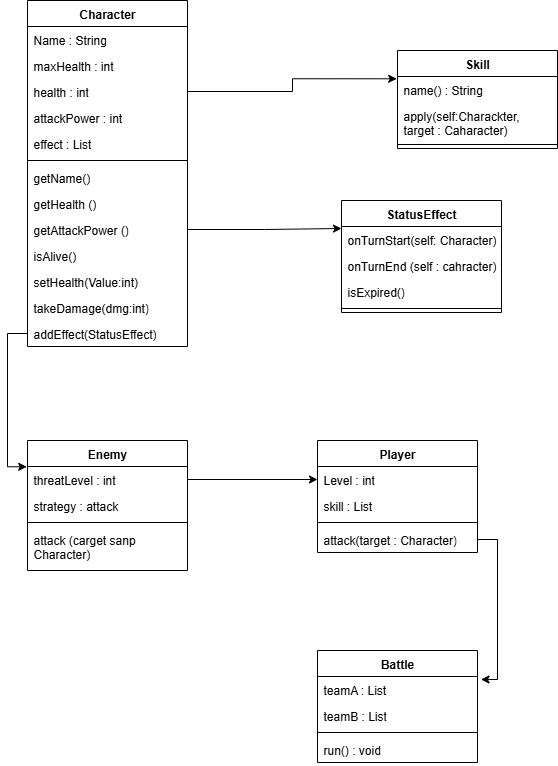

The diagram above was exported from draw.io. Its source (the exported page's mxGraphModel, read from the mxfile embedded in the PNG):
<mxGraphModel dx="1245" dy="1870" grid="1" gridSize="10" guides="1" tooltips="1" connect="1" arrows="1" fold="1" page="1" pageScale="1" pageWidth="827" pageHeight="1169" math="0" shadow="0">
  <root>
    <mxCell id="0" />
    <mxCell id="1" parent="0" />
    <mxCell id="_tKEv9OoCovitOHPlBQY-1" value="Character" style="swimlane;fontStyle=1;align=center;verticalAlign=top;childLayout=stackLayout;horizontal=1;startSize=26;horizontalStack=0;resizeParent=1;resizeParentMax=0;resizeLast=0;collapsible=1;marginBottom=0;whiteSpace=wrap;html=1;" vertex="1" parent="1">
      <mxGeometry x="170" y="70" width="160" height="346" as="geometry" />
    </mxCell>
    <mxCell id="_tKEv9OoCovitOHPlBQY-2" value="Name : String&lt;div&gt;&lt;br&gt;&lt;/div&gt;" style="text;strokeColor=none;fillColor=none;align=left;verticalAlign=top;spacingLeft=4;spacingRight=4;overflow=hidden;rotatable=0;points=[[0,0.5],[1,0.5]];portConstraint=eastwest;whiteSpace=wrap;html=1;" vertex="1" parent="_tKEv9OoCovitOHPlBQY-1">
      <mxGeometry y="26" width="160" height="26" as="geometry" />
    </mxCell>
    <mxCell id="_tKEv9OoCovitOHPlBQY-25" value="&lt;div&gt;maxHealth : int&lt;/div&gt;" style="text;strokeColor=none;fillColor=none;align=left;verticalAlign=top;spacingLeft=4;spacingRight=4;overflow=hidden;rotatable=0;points=[[0,0.5],[1,0.5]];portConstraint=eastwest;whiteSpace=wrap;html=1;" vertex="1" parent="_tKEv9OoCovitOHPlBQY-1">
      <mxGeometry y="52" width="160" height="26" as="geometry" />
    </mxCell>
    <mxCell id="_tKEv9OoCovitOHPlBQY-33" value="&lt;div&gt;health : int&lt;/div&gt;" style="text;strokeColor=none;fillColor=none;align=left;verticalAlign=top;spacingLeft=4;spacingRight=4;overflow=hidden;rotatable=0;points=[[0,0.5],[1,0.5]];portConstraint=eastwest;whiteSpace=wrap;html=1;" vertex="1" parent="_tKEv9OoCovitOHPlBQY-1">
      <mxGeometry y="78" width="160" height="26" as="geometry" />
    </mxCell>
    <mxCell id="_tKEv9OoCovitOHPlBQY-34" value="&lt;div&gt;attackPower : int&lt;/div&gt;" style="text;strokeColor=none;fillColor=none;align=left;verticalAlign=top;spacingLeft=4;spacingRight=4;overflow=hidden;rotatable=0;points=[[0,0.5],[1,0.5]];portConstraint=eastwest;whiteSpace=wrap;html=1;" vertex="1" parent="_tKEv9OoCovitOHPlBQY-1">
      <mxGeometry y="104" width="160" height="26" as="geometry" />
    </mxCell>
    <mxCell id="_tKEv9OoCovitOHPlBQY-35" value="&lt;div&gt;effect : List&lt;/div&gt;" style="text;strokeColor=none;fillColor=none;align=left;verticalAlign=top;spacingLeft=4;spacingRight=4;overflow=hidden;rotatable=0;points=[[0,0.5],[1,0.5]];portConstraint=eastwest;whiteSpace=wrap;html=1;" vertex="1" parent="_tKEv9OoCovitOHPlBQY-1">
      <mxGeometry y="130" width="160" height="26" as="geometry" />
    </mxCell>
    <mxCell id="_tKEv9OoCovitOHPlBQY-3" value="" style="line;strokeWidth=1;fillColor=none;align=left;verticalAlign=middle;spacingTop=-1;spacingLeft=3;spacingRight=3;rotatable=0;labelPosition=right;points=[];portConstraint=eastwest;strokeColor=inherit;" vertex="1" parent="_tKEv9OoCovitOHPlBQY-1">
      <mxGeometry y="156" width="160" height="8" as="geometry" />
    </mxCell>
    <mxCell id="_tKEv9OoCovitOHPlBQY-4" value="getName()" style="text;strokeColor=none;fillColor=none;align=left;verticalAlign=top;spacingLeft=4;spacingRight=4;overflow=hidden;rotatable=0;points=[[0,0.5],[1,0.5]];portConstraint=eastwest;whiteSpace=wrap;html=1;" vertex="1" parent="_tKEv9OoCovitOHPlBQY-1">
      <mxGeometry y="164" width="160" height="26" as="geometry" />
    </mxCell>
    <mxCell id="_tKEv9OoCovitOHPlBQY-38" value="getHealth ()" style="text;strokeColor=none;fillColor=none;align=left;verticalAlign=top;spacingLeft=4;spacingRight=4;overflow=hidden;rotatable=0;points=[[0,0.5],[1,0.5]];portConstraint=eastwest;whiteSpace=wrap;html=1;" vertex="1" parent="_tKEv9OoCovitOHPlBQY-1">
      <mxGeometry y="190" width="160" height="26" as="geometry" />
    </mxCell>
    <mxCell id="_tKEv9OoCovitOHPlBQY-39" value="getAttackPower ()" style="text;strokeColor=none;fillColor=none;align=left;verticalAlign=top;spacingLeft=4;spacingRight=4;overflow=hidden;rotatable=0;points=[[0,0.5],[1,0.5]];portConstraint=eastwest;whiteSpace=wrap;html=1;" vertex="1" parent="_tKEv9OoCovitOHPlBQY-1">
      <mxGeometry y="216" width="160" height="26" as="geometry" />
    </mxCell>
    <mxCell id="_tKEv9OoCovitOHPlBQY-40" value="isAlive()" style="text;strokeColor=none;fillColor=none;align=left;verticalAlign=top;spacingLeft=4;spacingRight=4;overflow=hidden;rotatable=0;points=[[0,0.5],[1,0.5]];portConstraint=eastwest;whiteSpace=wrap;html=1;" vertex="1" parent="_tKEv9OoCovitOHPlBQY-1">
      <mxGeometry y="242" width="160" height="26" as="geometry" />
    </mxCell>
    <mxCell id="_tKEv9OoCovitOHPlBQY-41" value="setHealth(Value:int)" style="text;strokeColor=none;fillColor=none;align=left;verticalAlign=top;spacingLeft=4;spacingRight=4;overflow=hidden;rotatable=0;points=[[0,0.5],[1,0.5]];portConstraint=eastwest;whiteSpace=wrap;html=1;" vertex="1" parent="_tKEv9OoCovitOHPlBQY-1">
      <mxGeometry y="268" width="160" height="26" as="geometry" />
    </mxCell>
    <mxCell id="_tKEv9OoCovitOHPlBQY-42" value="takeDamage(dmg:int)" style="text;strokeColor=none;fillColor=none;align=left;verticalAlign=top;spacingLeft=4;spacingRight=4;overflow=hidden;rotatable=0;points=[[0,0.5],[1,0.5]];portConstraint=eastwest;whiteSpace=wrap;html=1;" vertex="1" parent="_tKEv9OoCovitOHPlBQY-1">
      <mxGeometry y="294" width="160" height="26" as="geometry" />
    </mxCell>
    <mxCell id="_tKEv9OoCovitOHPlBQY-43" value="addEffect(StatusEffect)" style="text;strokeColor=none;fillColor=none;align=left;verticalAlign=top;spacingLeft=4;spacingRight=4;overflow=hidden;rotatable=0;points=[[0,0.5],[1,0.5]];portConstraint=eastwest;whiteSpace=wrap;html=1;" vertex="1" parent="_tKEv9OoCovitOHPlBQY-1">
      <mxGeometry y="320" width="160" height="26" as="geometry" />
    </mxCell>
    <mxCell id="_tKEv9OoCovitOHPlBQY-5" value="Skill" style="swimlane;fontStyle=1;align=center;verticalAlign=top;childLayout=stackLayout;horizontal=1;startSize=26;horizontalStack=0;resizeParent=1;resizeParentMax=0;resizeLast=0;collapsible=1;marginBottom=0;whiteSpace=wrap;html=1;" vertex="1" parent="1">
      <mxGeometry x="540" y="120" width="160" height="98" as="geometry" />
    </mxCell>
    <mxCell id="_tKEv9OoCovitOHPlBQY-6" value="name() : String" style="text;strokeColor=none;fillColor=none;align=left;verticalAlign=top;spacingLeft=4;spacingRight=4;overflow=hidden;rotatable=0;points=[[0,0.5],[1,0.5]];portConstraint=eastwest;whiteSpace=wrap;html=1;" vertex="1" parent="_tKEv9OoCovitOHPlBQY-5">
      <mxGeometry y="26" width="160" height="26" as="geometry" />
    </mxCell>
    <mxCell id="_tKEv9OoCovitOHPlBQY-47" value="apply(self:Charackter, target : Caharacter)" style="text;strokeColor=none;fillColor=none;align=left;verticalAlign=top;spacingLeft=4;spacingRight=4;overflow=hidden;rotatable=0;points=[[0,0.5],[1,0.5]];portConstraint=eastwest;whiteSpace=wrap;html=1;" vertex="1" parent="_tKEv9OoCovitOHPlBQY-5">
      <mxGeometry y="52" width="160" height="38" as="geometry" />
    </mxCell>
    <mxCell id="_tKEv9OoCovitOHPlBQY-7" value="" style="line;strokeWidth=1;fillColor=none;align=left;verticalAlign=middle;spacingTop=-1;spacingLeft=3;spacingRight=3;rotatable=0;labelPosition=right;points=[];portConstraint=eastwest;strokeColor=inherit;" vertex="1" parent="_tKEv9OoCovitOHPlBQY-5">
      <mxGeometry y="90" width="160" height="8" as="geometry" />
    </mxCell>
    <mxCell id="_tKEv9OoCovitOHPlBQY-9" value="StatusEffect" style="swimlane;fontStyle=1;align=center;verticalAlign=top;childLayout=stackLayout;horizontal=1;startSize=26;horizontalStack=0;resizeParent=1;resizeParentMax=0;resizeLast=0;collapsible=1;marginBottom=0;whiteSpace=wrap;html=1;" vertex="1" parent="1">
      <mxGeometry x="484" y="270" width="160" height="112" as="geometry" />
    </mxCell>
    <mxCell id="_tKEv9OoCovitOHPlBQY-10" value="onTurnStart(self: Character)" style="text;strokeColor=none;fillColor=none;align=left;verticalAlign=top;spacingLeft=4;spacingRight=4;overflow=hidden;rotatable=0;points=[[0,0.5],[1,0.5]];portConstraint=eastwest;whiteSpace=wrap;html=1;" vertex="1" parent="_tKEv9OoCovitOHPlBQY-9">
      <mxGeometry y="26" width="160" height="26" as="geometry" />
    </mxCell>
    <mxCell id="_tKEv9OoCovitOHPlBQY-49" value="onTurnEnd (self : cahracter)" style="text;strokeColor=none;fillColor=none;align=left;verticalAlign=top;spacingLeft=4;spacingRight=4;overflow=hidden;rotatable=0;points=[[0,0.5],[1,0.5]];portConstraint=eastwest;whiteSpace=wrap;html=1;" vertex="1" parent="_tKEv9OoCovitOHPlBQY-9">
      <mxGeometry y="52" width="160" height="26" as="geometry" />
    </mxCell>
    <mxCell id="_tKEv9OoCovitOHPlBQY-50" value="isExpired()" style="text;strokeColor=none;fillColor=none;align=left;verticalAlign=top;spacingLeft=4;spacingRight=4;overflow=hidden;rotatable=0;points=[[0,0.5],[1,0.5]];portConstraint=eastwest;whiteSpace=wrap;html=1;" vertex="1" parent="_tKEv9OoCovitOHPlBQY-9">
      <mxGeometry y="78" width="160" height="26" as="geometry" />
    </mxCell>
    <mxCell id="_tKEv9OoCovitOHPlBQY-11" value="" style="line;strokeWidth=1;fillColor=none;align=left;verticalAlign=middle;spacingTop=-1;spacingLeft=3;spacingRight=3;rotatable=0;labelPosition=right;points=[];portConstraint=eastwest;strokeColor=inherit;" vertex="1" parent="_tKEv9OoCovitOHPlBQY-9">
      <mxGeometry y="104" width="160" height="8" as="geometry" />
    </mxCell>
    <mxCell id="_tKEv9OoCovitOHPlBQY-13" value="Enemy" style="swimlane;fontStyle=1;align=center;verticalAlign=top;childLayout=stackLayout;horizontal=1;startSize=26;horizontalStack=0;resizeParent=1;resizeParentMax=0;resizeLast=0;collapsible=1;marginBottom=0;whiteSpace=wrap;html=1;" vertex="1" parent="1">
      <mxGeometry x="170" y="510" width="160" height="130" as="geometry" />
    </mxCell>
    <mxCell id="_tKEv9OoCovitOHPlBQY-14" value="threatLevel : int" style="text;strokeColor=none;fillColor=none;align=left;verticalAlign=top;spacingLeft=4;spacingRight=4;overflow=hidden;rotatable=0;points=[[0,0.5],[1,0.5]];portConstraint=eastwest;whiteSpace=wrap;html=1;" vertex="1" parent="_tKEv9OoCovitOHPlBQY-13">
      <mxGeometry y="26" width="160" height="26" as="geometry" />
    </mxCell>
    <mxCell id="_tKEv9OoCovitOHPlBQY-52" value="strategy : attack" style="text;strokeColor=none;fillColor=none;align=left;verticalAlign=top;spacingLeft=4;spacingRight=4;overflow=hidden;rotatable=0;points=[[0,0.5],[1,0.5]];portConstraint=eastwest;whiteSpace=wrap;html=1;" vertex="1" parent="_tKEv9OoCovitOHPlBQY-13">
      <mxGeometry y="52" width="160" height="26" as="geometry" />
    </mxCell>
    <mxCell id="_tKEv9OoCovitOHPlBQY-15" value="" style="line;strokeWidth=1;fillColor=none;align=left;verticalAlign=middle;spacingTop=-1;spacingLeft=3;spacingRight=3;rotatable=0;labelPosition=right;points=[];portConstraint=eastwest;strokeColor=inherit;" vertex="1" parent="_tKEv9OoCovitOHPlBQY-13">
      <mxGeometry y="78" width="160" height="8" as="geometry" />
    </mxCell>
    <mxCell id="_tKEv9OoCovitOHPlBQY-16" value="attack (carget sanp Character)" style="text;strokeColor=none;fillColor=none;align=left;verticalAlign=top;spacingLeft=4;spacingRight=4;overflow=hidden;rotatable=0;points=[[0,0.5],[1,0.5]];portConstraint=eastwest;whiteSpace=wrap;html=1;" vertex="1" parent="_tKEv9OoCovitOHPlBQY-13">
      <mxGeometry y="86" width="160" height="44" as="geometry" />
    </mxCell>
    <mxCell id="_tKEv9OoCovitOHPlBQY-17" value="Player" style="swimlane;fontStyle=1;align=center;verticalAlign=top;childLayout=stackLayout;horizontal=1;startSize=26;horizontalStack=0;resizeParent=1;resizeParentMax=0;resizeLast=0;collapsible=1;marginBottom=0;whiteSpace=wrap;html=1;" vertex="1" parent="1">
      <mxGeometry x="460" y="510" width="160" height="112" as="geometry" />
    </mxCell>
    <mxCell id="_tKEv9OoCovitOHPlBQY-18" value="Level : int" style="text;strokeColor=none;fillColor=none;align=left;verticalAlign=top;spacingLeft=4;spacingRight=4;overflow=hidden;rotatable=0;points=[[0,0.5],[1,0.5]];portConstraint=eastwest;whiteSpace=wrap;html=1;" vertex="1" parent="_tKEv9OoCovitOHPlBQY-17">
      <mxGeometry y="26" width="160" height="26" as="geometry" />
    </mxCell>
    <mxCell id="_tKEv9OoCovitOHPlBQY-53" value="skill : List" style="text;strokeColor=none;fillColor=none;align=left;verticalAlign=top;spacingLeft=4;spacingRight=4;overflow=hidden;rotatable=0;points=[[0,0.5],[1,0.5]];portConstraint=eastwest;whiteSpace=wrap;html=1;" vertex="1" parent="_tKEv9OoCovitOHPlBQY-17">
      <mxGeometry y="52" width="160" height="26" as="geometry" />
    </mxCell>
    <mxCell id="_tKEv9OoCovitOHPlBQY-19" value="" style="line;strokeWidth=1;fillColor=none;align=left;verticalAlign=middle;spacingTop=-1;spacingLeft=3;spacingRight=3;rotatable=0;labelPosition=right;points=[];portConstraint=eastwest;strokeColor=inherit;" vertex="1" parent="_tKEv9OoCovitOHPlBQY-17">
      <mxGeometry y="78" width="160" height="8" as="geometry" />
    </mxCell>
    <mxCell id="_tKEv9OoCovitOHPlBQY-20" value="attack(target : Character)" style="text;strokeColor=none;fillColor=none;align=left;verticalAlign=top;spacingLeft=4;spacingRight=4;overflow=hidden;rotatable=0;points=[[0,0.5],[1,0.5]];portConstraint=eastwest;whiteSpace=wrap;html=1;" vertex="1" parent="_tKEv9OoCovitOHPlBQY-17">
      <mxGeometry y="86" width="160" height="26" as="geometry" />
    </mxCell>
    <mxCell id="_tKEv9OoCovitOHPlBQY-21" value="Battle" style="swimlane;fontStyle=1;align=center;verticalAlign=top;childLayout=stackLayout;horizontal=1;startSize=26;horizontalStack=0;resizeParent=1;resizeParentMax=0;resizeLast=0;collapsible=1;marginBottom=0;whiteSpace=wrap;html=1;" vertex="1" parent="1">
      <mxGeometry x="460" y="720" width="160" height="112" as="geometry" />
    </mxCell>
    <mxCell id="_tKEv9OoCovitOHPlBQY-22" value="teamA : List" style="text;strokeColor=none;fillColor=none;align=left;verticalAlign=top;spacingLeft=4;spacingRight=4;overflow=hidden;rotatable=0;points=[[0,0.5],[1,0.5]];portConstraint=eastwest;whiteSpace=wrap;html=1;" vertex="1" parent="_tKEv9OoCovitOHPlBQY-21">
      <mxGeometry y="26" width="160" height="26" as="geometry" />
    </mxCell>
    <mxCell id="_tKEv9OoCovitOHPlBQY-54" value="teamB : List" style="text;strokeColor=none;fillColor=none;align=left;verticalAlign=top;spacingLeft=4;spacingRight=4;overflow=hidden;rotatable=0;points=[[0,0.5],[1,0.5]];portConstraint=eastwest;whiteSpace=wrap;html=1;" vertex="1" parent="_tKEv9OoCovitOHPlBQY-21">
      <mxGeometry y="52" width="160" height="26" as="geometry" />
    </mxCell>
    <mxCell id="_tKEv9OoCovitOHPlBQY-23" value="" style="line;strokeWidth=1;fillColor=none;align=left;verticalAlign=middle;spacingTop=-1;spacingLeft=3;spacingRight=3;rotatable=0;labelPosition=right;points=[];portConstraint=eastwest;strokeColor=inherit;" vertex="1" parent="_tKEv9OoCovitOHPlBQY-21">
      <mxGeometry y="78" width="160" height="8" as="geometry" />
    </mxCell>
    <mxCell id="_tKEv9OoCovitOHPlBQY-24" value="run() : void" style="text;strokeColor=none;fillColor=none;align=left;verticalAlign=top;spacingLeft=4;spacingRight=4;overflow=hidden;rotatable=0;points=[[0,0.5],[1,0.5]];portConstraint=eastwest;whiteSpace=wrap;html=1;" vertex="1" parent="_tKEv9OoCovitOHPlBQY-21">
      <mxGeometry y="86" width="160" height="26" as="geometry" />
    </mxCell>
    <mxCell id="_tKEv9OoCovitOHPlBQY-57" style="edgeStyle=orthogonalEdgeStyle;rounded=0;orthogonalLoop=1;jettySize=auto;html=1;exitX=1;exitY=0.5;exitDx=0;exitDy=0;entryX=0;entryY=0.25;entryDx=0;entryDy=0;" edge="1" parent="1" source="_tKEv9OoCovitOHPlBQY-39" target="_tKEv9OoCovitOHPlBQY-9">
      <mxGeometry relative="1" as="geometry" />
    </mxCell>
    <mxCell id="_tKEv9OoCovitOHPlBQY-61" style="edgeStyle=orthogonalEdgeStyle;rounded=0;orthogonalLoop=1;jettySize=auto;html=1;exitX=1;exitY=0.5;exitDx=0;exitDy=0;entryX=-0.005;entryY=0.088;entryDx=0;entryDy=0;entryPerimeter=0;" edge="1" parent="1" source="_tKEv9OoCovitOHPlBQY-33" target="_tKEv9OoCovitOHPlBQY-6">
      <mxGeometry relative="1" as="geometry" />
    </mxCell>
    <mxCell id="_tKEv9OoCovitOHPlBQY-62" style="edgeStyle=orthogonalEdgeStyle;rounded=0;orthogonalLoop=1;jettySize=auto;html=1;exitX=0;exitY=0.5;exitDx=0;exitDy=0;entryX=-0.005;entryY=0.013;entryDx=0;entryDy=0;entryPerimeter=0;" edge="1" parent="1" source="_tKEv9OoCovitOHPlBQY-43" target="_tKEv9OoCovitOHPlBQY-14">
      <mxGeometry relative="1" as="geometry">
        <mxPoint x="150" y="540" as="targetPoint" />
        <Array as="points">
          <mxPoint x="150" y="403" />
          <mxPoint x="150" y="536" />
        </Array>
      </mxGeometry>
    </mxCell>
    <mxCell id="_tKEv9OoCovitOHPlBQY-65" style="edgeStyle=orthogonalEdgeStyle;rounded=0;orthogonalLoop=1;jettySize=auto;html=1;exitX=1;exitY=0.5;exitDx=0;exitDy=0;entryX=0;entryY=0.5;entryDx=0;entryDy=0;" edge="1" parent="1" source="_tKEv9OoCovitOHPlBQY-14" target="_tKEv9OoCovitOHPlBQY-18">
      <mxGeometry relative="1" as="geometry" />
    </mxCell>
    <mxCell id="_tKEv9OoCovitOHPlBQY-66" style="edgeStyle=orthogonalEdgeStyle;rounded=0;orthogonalLoop=1;jettySize=auto;html=1;exitX=1;exitY=0.5;exitDx=0;exitDy=0;entryX=1.022;entryY=0.115;entryDx=0;entryDy=0;entryPerimeter=0;" edge="1" parent="1" source="_tKEv9OoCovitOHPlBQY-20" target="_tKEv9OoCovitOHPlBQY-22">
      <mxGeometry relative="1" as="geometry" />
    </mxCell>
  </root>
</mxGraphModel>